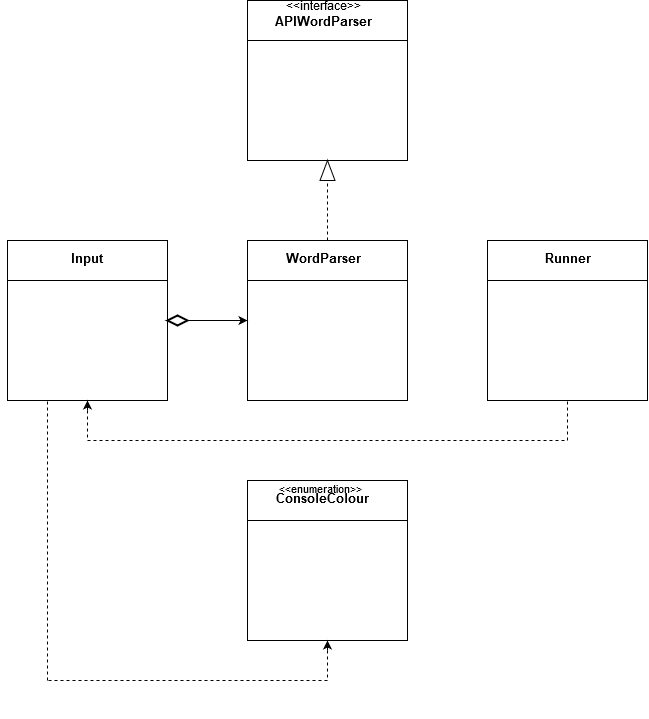

The diagram above was exported from draw.io. Its source (the exported page's mxGraphModel, read from the mxfile embedded in the PNG):
<mxGraphModel dx="782" dy="432" grid="1" gridSize="10" guides="1" tooltips="1" connect="1" arrows="1" fold="1" page="1" pageScale="1" pageWidth="850" pageHeight="1100" math="0" shadow="0">
  <root>
    <mxCell id="0" />
    <mxCell id="1" parent="0" />
    <mxCell id="HLKejjPmFXMuBjyg5SPC-1" value="&lt;div&gt;&lt;br&gt;&lt;/div&gt;" style="whiteSpace=wrap;html=1;aspect=fixed;align=center;" vertex="1" parent="1">
      <mxGeometry x="320" y="80" width="160" height="160" as="geometry" />
    </mxCell>
    <mxCell id="HLKejjPmFXMuBjyg5SPC-4" value="" style="endArrow=none;html=1;exitX=0;exitY=0.25;exitDx=0;exitDy=0;entryX=1;entryY=0.25;entryDx=0;entryDy=0;" edge="1" parent="1" source="HLKejjPmFXMuBjyg5SPC-1" target="HLKejjPmFXMuBjyg5SPC-1">
      <mxGeometry width="50" height="50" relative="1" as="geometry">
        <mxPoint x="320" y="230" as="sourcePoint" />
        <mxPoint x="370" y="180" as="targetPoint" />
      </mxGeometry>
    </mxCell>
    <mxCell id="HLKejjPmFXMuBjyg5SPC-7" value="&lt;div align=&quot;center&quot;&gt;&amp;lt;&amp;lt;interface&amp;gt;&amp;gt;&lt;/div&gt;&lt;div style=&quot;font-size: 13px&quot; align=&quot;center&quot;&gt;&lt;b&gt;APIWordParser&lt;/b&gt;&lt;br&gt;&lt;/div&gt;" style="text;html=1;resizable=0;autosize=1;align=center;verticalAlign=middle;points=[];fillColor=none;strokeColor=none;rounded=0;" vertex="1" parent="1">
      <mxGeometry x="340" y="80" width="110" height="30" as="geometry" />
    </mxCell>
    <mxCell id="HLKejjPmFXMuBjyg5SPC-9" style="edgeStyle=orthogonalEdgeStyle;rounded=0;orthogonalLoop=1;jettySize=auto;html=1;exitX=0.5;exitY=1;exitDx=0;exitDy=0;" edge="1" parent="1" source="HLKejjPmFXMuBjyg5SPC-1" target="HLKejjPmFXMuBjyg5SPC-1">
      <mxGeometry relative="1" as="geometry" />
    </mxCell>
    <mxCell id="HLKejjPmFXMuBjyg5SPC-12" value="" style="whiteSpace=wrap;html=1;aspect=fixed;align=center;" vertex="1" parent="1">
      <mxGeometry x="320" y="320" width="160" height="160" as="geometry" />
    </mxCell>
    <mxCell id="HLKejjPmFXMuBjyg5SPC-18" value="" style="endArrow=none;html=1;exitX=0;exitY=0.25;exitDx=0;exitDy=0;entryX=1;entryY=0.25;entryDx=0;entryDy=0;" edge="1" parent="1" source="HLKejjPmFXMuBjyg5SPC-12" target="HLKejjPmFXMuBjyg5SPC-12">
      <mxGeometry width="50" height="50" relative="1" as="geometry">
        <mxPoint x="320" y="590" as="sourcePoint" />
        <mxPoint x="370" y="540" as="targetPoint" />
      </mxGeometry>
    </mxCell>
    <mxCell id="HLKejjPmFXMuBjyg5SPC-20" value="" style="whiteSpace=wrap;html=1;aspect=fixed;align=center;" vertex="1" parent="1">
      <mxGeometry x="560" y="320" width="160" height="160" as="geometry" />
    </mxCell>
    <mxCell id="HLKejjPmFXMuBjyg5SPC-21" value="" style="endArrow=none;html=1;entryX=0;entryY=0.25;entryDx=0;entryDy=0;exitX=1;exitY=0.25;exitDx=0;exitDy=0;" edge="1" parent="1" source="HLKejjPmFXMuBjyg5SPC-20" target="HLKejjPmFXMuBjyg5SPC-20">
      <mxGeometry width="50" height="50" relative="1" as="geometry">
        <mxPoint x="320" y="550" as="sourcePoint" />
        <mxPoint x="370" y="500" as="targetPoint" />
      </mxGeometry>
    </mxCell>
    <mxCell id="HLKejjPmFXMuBjyg5SPC-22" value="" style="whiteSpace=wrap;html=1;aspect=fixed;align=center;" vertex="1" parent="1">
      <mxGeometry x="80" y="320" width="160" height="160" as="geometry" />
    </mxCell>
    <mxCell id="HLKejjPmFXMuBjyg5SPC-23" value="" style="endArrow=none;html=1;" edge="1" parent="1" target="HLKejjPmFXMuBjyg5SPC-22">
      <mxGeometry width="50" height="50" relative="1" as="geometry">
        <mxPoint x="80" y="360" as="sourcePoint" />
        <mxPoint x="130" y="310" as="targetPoint" />
      </mxGeometry>
    </mxCell>
    <mxCell id="HLKejjPmFXMuBjyg5SPC-24" value="" style="endArrow=none;html=1;entryX=1;entryY=0.25;entryDx=0;entryDy=0;exitX=0;exitY=0.25;exitDx=0;exitDy=0;" edge="1" parent="1" source="HLKejjPmFXMuBjyg5SPC-22" target="HLKejjPmFXMuBjyg5SPC-22">
      <mxGeometry width="50" height="50" relative="1" as="geometry">
        <mxPoint x="80" y="550" as="sourcePoint" />
        <mxPoint x="130" y="500" as="targetPoint" />
      </mxGeometry>
    </mxCell>
    <mxCell id="HLKejjPmFXMuBjyg5SPC-25" value="" style="whiteSpace=wrap;html=1;aspect=fixed;align=center;" vertex="1" parent="1">
      <mxGeometry x="320" y="560" width="160" height="160" as="geometry" />
    </mxCell>
    <mxCell id="HLKejjPmFXMuBjyg5SPC-26" value="" style="endArrow=none;html=1;entryX=0;entryY=0.25;entryDx=0;entryDy=0;exitX=1;exitY=0.25;exitDx=0;exitDy=0;" edge="1" parent="1" source="HLKejjPmFXMuBjyg5SPC-25" target="HLKejjPmFXMuBjyg5SPC-25">
      <mxGeometry width="50" height="50" relative="1" as="geometry">
        <mxPoint x="80" y="790" as="sourcePoint" />
        <mxPoint x="130" y="740" as="targetPoint" />
      </mxGeometry>
    </mxCell>
    <mxCell id="HLKejjPmFXMuBjyg5SPC-28" value="&lt;b&gt;&lt;font style=&quot;font-size: 13px&quot;&gt;ConsoleColour&lt;/font&gt;&lt;/b&gt;" style="text;html=1;resizable=0;autosize=1;align=center;verticalAlign=middle;points=[];fillColor=none;strokeColor=none;rounded=0;" vertex="1" parent="1">
      <mxGeometry x="340" y="570" width="110" height="20" as="geometry" />
    </mxCell>
    <mxCell id="HLKejjPmFXMuBjyg5SPC-29" value="&lt;font size=&quot;1&quot;&gt;&lt;b style=&quot;font-size: 13px&quot;&gt;WordParser&lt;/b&gt;&lt;/font&gt;" style="text;html=1;resizable=0;autosize=1;align=center;verticalAlign=middle;points=[];fillColor=none;strokeColor=none;rounded=0;" vertex="1" parent="1">
      <mxGeometry x="350" y="330" width="90" height="20" as="geometry" />
    </mxCell>
    <mxCell id="HLKejjPmFXMuBjyg5SPC-30" value="&lt;b&gt;&lt;font style=&quot;font-size: 13px&quot;&gt;Runner&lt;/font&gt;&lt;/b&gt;" style="text;html=1;resizable=0;autosize=1;align=center;verticalAlign=middle;points=[];fillColor=none;strokeColor=none;rounded=0;" vertex="1" parent="1">
      <mxGeometry x="610" y="330" width="60" height="20" as="geometry" />
    </mxCell>
    <mxCell id="HLKejjPmFXMuBjyg5SPC-31" value="&lt;b&gt;&lt;font style=&quot;font-size: 13px&quot;&gt;Input&lt;/font&gt;&lt;/b&gt;" style="text;html=1;resizable=0;autosize=1;align=center;verticalAlign=middle;points=[];fillColor=none;strokeColor=none;rounded=0;" vertex="1" parent="1">
      <mxGeometry x="135" y="330" width="50" height="20" as="geometry" />
    </mxCell>
    <mxCell id="HLKejjPmFXMuBjyg5SPC-32" value="" style="endArrow=none;dashed=1;html=1;exitX=0.5;exitY=0;exitDx=0;exitDy=0;" edge="1" parent="1" source="HLKejjPmFXMuBjyg5SPC-35">
      <mxGeometry width="50" height="50" relative="1" as="geometry">
        <mxPoint x="80" y="790" as="sourcePoint" />
        <mxPoint x="400" y="250" as="targetPoint" />
      </mxGeometry>
    </mxCell>
    <mxCell id="HLKejjPmFXMuBjyg5SPC-33" value="" style="triangle;whiteSpace=wrap;html=1;align=center;rotation=15;direction=east;" vertex="1" parent="1">
      <mxGeometry x="210.17" y="668.71" height="10" as="geometry" />
    </mxCell>
    <mxCell id="HLKejjPmFXMuBjyg5SPC-35" value="" style="triangle;whiteSpace=wrap;html=1;align=center;direction=north;" vertex="1" parent="1">
      <mxGeometry x="392.5" y="240" width="15" height="20" as="geometry" />
    </mxCell>
    <mxCell id="HLKejjPmFXMuBjyg5SPC-41" value="" style="endArrow=none;dashed=1;html=1;exitX=0.5;exitY=0;exitDx=0;exitDy=0;" edge="1" parent="1" source="HLKejjPmFXMuBjyg5SPC-12" target="HLKejjPmFXMuBjyg5SPC-35">
      <mxGeometry width="50" height="50" relative="1" as="geometry">
        <mxPoint x="400" y="320" as="sourcePoint" />
        <mxPoint x="400" y="250" as="targetPoint" />
      </mxGeometry>
    </mxCell>
    <mxCell id="HLKejjPmFXMuBjyg5SPC-46" value="" style="strokeWidth=2;html=1;shape=mxgraph.flowchart.decision;whiteSpace=wrap;align=center;" vertex="1" parent="1">
      <mxGeometry x="240" y="395" width="20" height="10" as="geometry" />
    </mxCell>
    <mxCell id="HLKejjPmFXMuBjyg5SPC-48" value="" style="endArrow=classic;html=1;exitX=1;exitY=0.5;exitDx=0;exitDy=0;exitPerimeter=0;" edge="1" parent="1" source="HLKejjPmFXMuBjyg5SPC-46" target="HLKejjPmFXMuBjyg5SPC-12">
      <mxGeometry width="50" height="50" relative="1" as="geometry">
        <mxPoint x="80" y="790" as="sourcePoint" />
        <mxPoint x="130" y="740" as="targetPoint" />
      </mxGeometry>
    </mxCell>
    <mxCell id="HLKejjPmFXMuBjyg5SPC-53" value="" style="endArrow=none;dashed=1;html=1;entryX=0.5;entryY=1;entryDx=0;entryDy=0;" edge="1" parent="1" target="HLKejjPmFXMuBjyg5SPC-20">
      <mxGeometry width="50" height="50" relative="1" as="geometry">
        <mxPoint x="640" y="520" as="sourcePoint" />
        <mxPoint x="130" y="740" as="targetPoint" />
      </mxGeometry>
    </mxCell>
    <mxCell id="HLKejjPmFXMuBjyg5SPC-54" value="" style="endArrow=none;dashed=1;html=1;" edge="1" parent="1">
      <mxGeometry width="50" height="50" relative="1" as="geometry">
        <mxPoint x="160" y="520" as="sourcePoint" />
        <mxPoint x="640" y="520" as="targetPoint" />
      </mxGeometry>
    </mxCell>
    <mxCell id="HLKejjPmFXMuBjyg5SPC-55" value="" style="endArrow=none;dashed=1;html=1;" edge="1" parent="1">
      <mxGeometry width="50" height="50" relative="1" as="geometry">
        <mxPoint x="160" y="490" as="sourcePoint" />
        <mxPoint x="160" y="520" as="targetPoint" />
      </mxGeometry>
    </mxCell>
    <mxCell id="HLKejjPmFXMuBjyg5SPC-56" value="" style="endArrow=classic;html=1;entryX=0.5;entryY=1;entryDx=0;entryDy=0;" edge="1" parent="1" target="HLKejjPmFXMuBjyg5SPC-22">
      <mxGeometry width="50" height="50" relative="1" as="geometry">
        <mxPoint x="160" y="490" as="sourcePoint" />
        <mxPoint x="120" y="730" as="targetPoint" />
      </mxGeometry>
    </mxCell>
    <mxCell id="HLKejjPmFXMuBjyg5SPC-57" value="&lt;div style=&quot;font-size: 11px&quot;&gt;&lt;font style=&quot;font-size: 11px&quot;&gt;&lt;br&gt;&lt;/font&gt;&lt;/div&gt;&lt;div style=&quot;font-size: 11px&quot;&gt;&lt;font style=&quot;font-size: 11px&quot;&gt;&amp;lt;&amp;lt;enumeration&amp;gt;&amp;gt;&lt;/font&gt;&lt;/div&gt;&lt;div style=&quot;font-size: 11px&quot;&gt;&lt;font style=&quot;font-size: 11px&quot;&gt;&lt;br&gt;&lt;/font&gt;&lt;/div&gt;" style="text;html=1;resizable=0;autosize=1;align=center;verticalAlign=middle;points=[];fillColor=none;strokeColor=none;rounded=0;" vertex="1" parent="1">
      <mxGeometry x="345" y="545" width="100" height="50" as="geometry" />
    </mxCell>
    <mxCell id="HLKejjPmFXMuBjyg5SPC-59" value="" style="endArrow=classic;html=1;" edge="1" parent="1">
      <mxGeometry width="50" height="50" relative="1" as="geometry">
        <mxPoint x="80" y="790" as="sourcePoint" />
        <mxPoint x="80" y="790" as="targetPoint" />
      </mxGeometry>
    </mxCell>
    <mxCell id="HLKejjPmFXMuBjyg5SPC-60" value="" style="endArrow=classic;html=1;entryX=0.5;entryY=1;entryDx=0;entryDy=0;" edge="1" parent="1" target="HLKejjPmFXMuBjyg5SPC-25">
      <mxGeometry width="50" height="50" relative="1" as="geometry">
        <mxPoint x="400" y="730" as="sourcePoint" />
        <mxPoint x="120" y="820" as="targetPoint" />
      </mxGeometry>
    </mxCell>
    <mxCell id="HLKejjPmFXMuBjyg5SPC-62" value="" style="endArrow=none;dashed=1;html=1;entryX=0.25;entryY=1;entryDx=0;entryDy=0;" edge="1" parent="1" target="HLKejjPmFXMuBjyg5SPC-22">
      <mxGeometry width="50" height="50" relative="1" as="geometry">
        <mxPoint x="120" y="760" as="sourcePoint" />
        <mxPoint x="120" y="820" as="targetPoint" />
      </mxGeometry>
    </mxCell>
    <mxCell id="HLKejjPmFXMuBjyg5SPC-63" value="" style="endArrow=none;dashed=1;html=1;" edge="1" parent="1">
      <mxGeometry width="50" height="50" relative="1" as="geometry">
        <mxPoint x="400" y="760" as="sourcePoint" />
        <mxPoint x="120" y="760" as="targetPoint" />
      </mxGeometry>
    </mxCell>
    <mxCell id="HLKejjPmFXMuBjyg5SPC-64" value="" style="endArrow=none;dashed=1;html=1;" edge="1" parent="1">
      <mxGeometry width="50" height="50" relative="1" as="geometry">
        <mxPoint x="400" y="730" as="sourcePoint" />
        <mxPoint x="400" y="760" as="targetPoint" />
      </mxGeometry>
    </mxCell>
  </root>
</mxGraphModel>